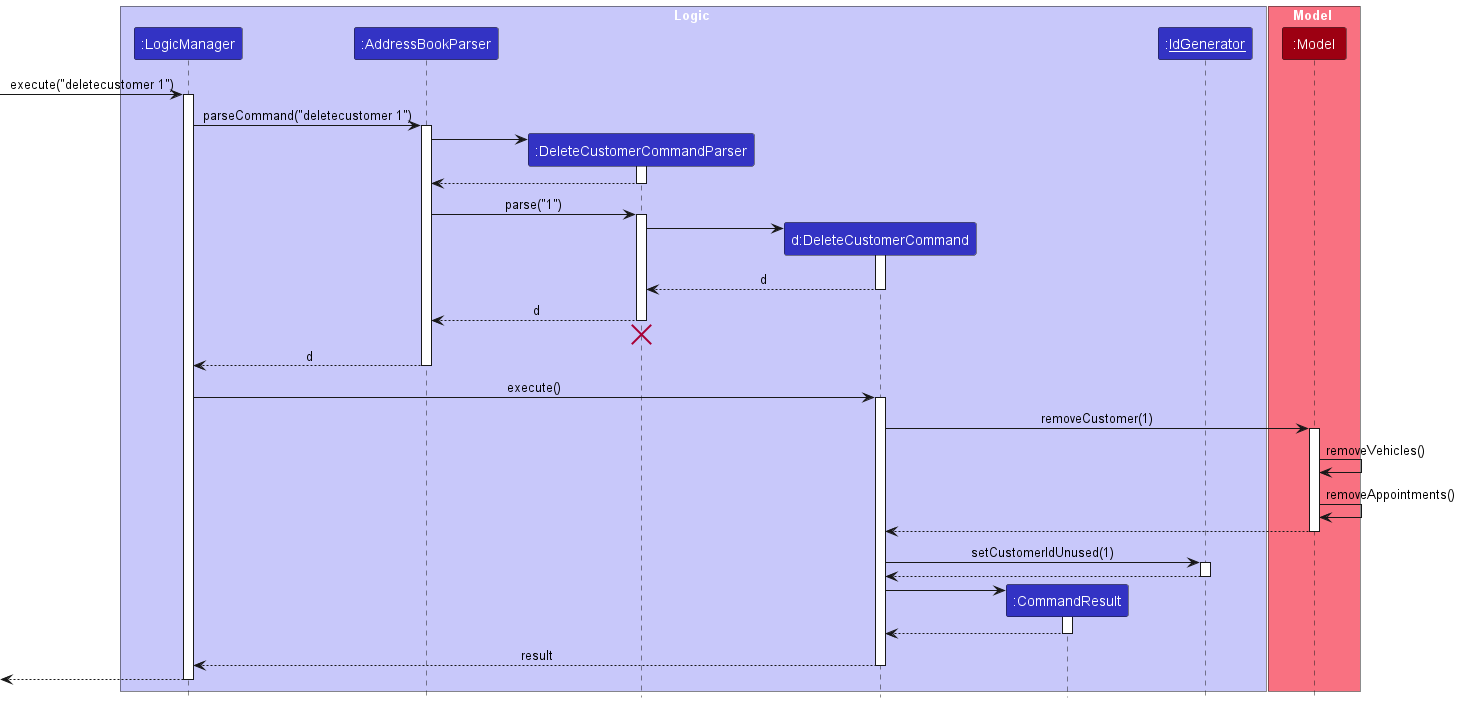

The diagram above was rendered by PlantUML. Its source (embedded in the PNG):
@startuml
!include style.puml

box Logic LOGIC_COLOR_T1
participant ":LogicManager" as LogicManager LOGIC_COLOR
participant ":AddressBookParser" as AddressBookParser LOGIC_COLOR
participant ":DeleteCustomerCommandParser" as DeleteCustomerCommandParser LOGIC_COLOR
participant "d:DeleteCustomerCommand" as DeleteCustomerCommand LOGIC_COLOR
participant ":CommandResult" as CommandResult LOGIC_COLOR
participant ":<u>IdGenerator" as IdGenerator LOGIC_COLOR
end box

box Model MODEL_COLOR_T1
participant ":Model" as Model MODEL_COLOR
end box

[-> LogicManager : execute("deletecustomer 1")
activate LogicManager

LogicManager -> AddressBookParser : parseCommand("deletecustomer 1")
activate AddressBookParser

create DeleteCustomerCommandParser
AddressBookParser -> DeleteCustomerCommandParser
activate DeleteCustomerCommandParser

DeleteCustomerCommandParser --> AddressBookParser
deactivate DeleteCustomerCommandParser

AddressBookParser -> DeleteCustomerCommandParser : parse("1")
activate DeleteCustomerCommandParser

create DeleteCustomerCommand
DeleteCustomerCommandParser -> DeleteCustomerCommand
activate DeleteCustomerCommand

DeleteCustomerCommand --> DeleteCustomerCommandParser : d
deactivate DeleteCustomerCommand

DeleteCustomerCommandParser --> AddressBookParser : d
deactivate DeleteCustomerCommandParser
'Hidden arrow to position the destroy marker below the end of the activation bar.
DeleteCustomerCommandParser -[hidden]-> AddressBookParser
destroy DeleteCustomerCommandParser

AddressBookParser --> LogicManager : d
deactivate AddressBookParser

LogicManager -> DeleteCustomerCommand : execute()
activate DeleteCustomerCommand

DeleteCustomerCommand -> Model : removeCustomer(1)
activate Model

Model -> Model : removeVehicles()
Model -> Model : removeAppointments()

Model --> DeleteCustomerCommand
deactivate Model

DeleteCustomerCommand -> IdGenerator : setCustomerIdUnused(1)
activate IdGenerator
DeleteCustomerCommand <-- IdGenerator

deactivate IdGenerator

create CommandResult
DeleteCustomerCommand -> CommandResult
activate CommandResult

CommandResult --> DeleteCustomerCommand
deactivate CommandResult

DeleteCustomerCommand --> LogicManager : result
deactivate DeleteCustomerCommand

''Hidden arrow to position the destroy marker below the end of the activation bar.
'DeleteCustomerCommand -[hidden]-> AddressBookParser
'destroy DeleteCustomerCommand

[<--LogicManager
deactivate LogicManager
@enduml